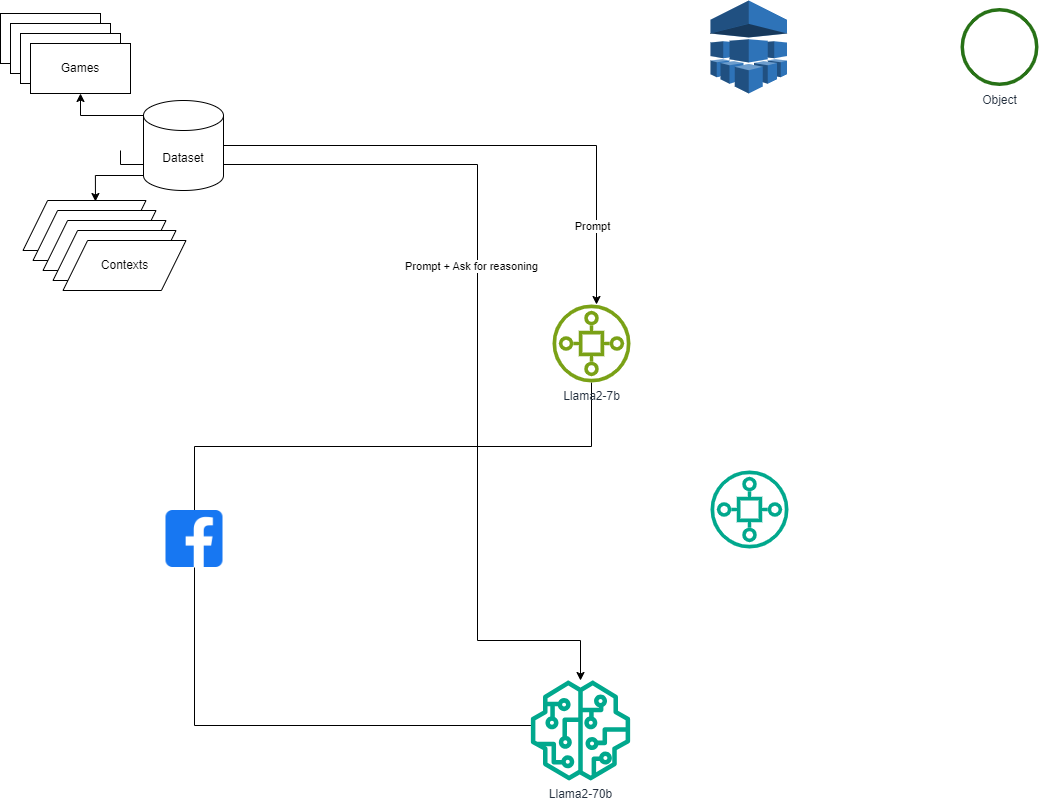

The diagram above was exported from draw.io. Its source (the exported page's mxGraphModel, read from the mxfile embedded in the PNG):
<mxGraphModel dx="2603" dy="738" grid="1" gridSize="10" guides="1" tooltips="1" connect="1" arrows="1" fold="1" page="1" pageScale="1" pageWidth="1169" pageHeight="827" math="0" shadow="0">
  <root>
    <mxCell id="0" />
    <mxCell id="1" parent="0" />
    <mxCell id="UEzPUAAOIrF-is8g5C7q-76" value="Object" style="outlineConnect=0;fontColor=#232F3E;gradientColor=none;fillColor=#277116;strokeColor=none;dashed=0;verticalLabelPosition=bottom;verticalAlign=top;align=center;html=1;fontSize=12;fontStyle=0;aspect=fixed;pointerEvents=1;shape=mxgraph.aws4.object;labelBackgroundColor=#ffffff;" parent="1" vertex="1">
      <mxGeometry x="940" y="17.5" width="78" height="78" as="geometry" />
    </mxCell>
    <mxCell id="9YBB627gC9Yx2mlSZ-cx-22" style="edgeStyle=orthogonalEdgeStyle;rounded=0;orthogonalLoop=1;jettySize=auto;html=1;exitX=0.5;exitY=0;exitDx=0;exitDy=0;endArrow=none;endFill=0;" edge="1" parent="1" source="9YBB627gC9Yx2mlSZ-cx-1" target="9YBB627gC9Yx2mlSZ-cx-13">
      <mxGeometry relative="1" as="geometry" />
    </mxCell>
    <mxCell id="9YBB627gC9Yx2mlSZ-cx-23" style="edgeStyle=orthogonalEdgeStyle;rounded=0;orthogonalLoop=1;jettySize=auto;html=1;exitX=0.5;exitY=1;exitDx=0;exitDy=0;endArrow=none;endFill=0;" edge="1" parent="1" source="9YBB627gC9Yx2mlSZ-cx-1" target="9YBB627gC9Yx2mlSZ-cx-12">
      <mxGeometry relative="1" as="geometry">
        <Array as="points">
          <mxPoint x="174" y="735" />
        </Array>
      </mxGeometry>
    </mxCell>
    <mxCell id="9YBB627gC9Yx2mlSZ-cx-1" value="" style="shape=image;html=1;verticalAlign=top;verticalLabelPosition=bottom;labelBackgroundColor=#ffffff;imageAspect=0;aspect=fixed;image=https://cdn1.iconfinder.com/data/icons/social-media-2285/512/Colored_Facebook3_svg-128.png" vertex="1" parent="1">
      <mxGeometry x="145.5" y="520" width="57" height="57" as="geometry" />
    </mxCell>
    <mxCell id="9YBB627gC9Yx2mlSZ-cx-2" value="" style="outlineConnect=0;dashed=0;verticalLabelPosition=bottom;verticalAlign=top;align=center;html=1;shape=mxgraph.aws3.machine_learning;fillColor=#2E73B8;gradientColor=none;" vertex="1" parent="1">
      <mxGeometry x="690" y="10" width="76.5" height="93" as="geometry" />
    </mxCell>
    <mxCell id="9YBB627gC9Yx2mlSZ-cx-38" style="edgeStyle=orthogonalEdgeStyle;rounded=0;orthogonalLoop=1;jettySize=auto;html=1;entryX=0.5;entryY=1;entryDx=0;entryDy=0;exitX=0;exitY=0;exitDx=0;exitDy=15;exitPerimeter=0;" edge="1" parent="1" source="9YBB627gC9Yx2mlSZ-cx-8" target="9YBB627gC9Yx2mlSZ-cx-30">
      <mxGeometry relative="1" as="geometry" />
    </mxCell>
    <mxCell id="9YBB627gC9Yx2mlSZ-cx-39" style="edgeStyle=orthogonalEdgeStyle;rounded=0;orthogonalLoop=1;jettySize=auto;html=1;exitX=0;exitY=0.5;exitDx=0;exitDy=0;exitPerimeter=0;" edge="1" parent="1" source="9YBB627gC9Yx2mlSZ-cx-8" target="9YBB627gC9Yx2mlSZ-cx-13">
      <mxGeometry relative="1" as="geometry">
        <Array as="points">
          <mxPoint x="576" y="155" />
        </Array>
      </mxGeometry>
    </mxCell>
    <mxCell id="9YBB627gC9Yx2mlSZ-cx-40" style="edgeStyle=orthogonalEdgeStyle;rounded=0;orthogonalLoop=1;jettySize=auto;html=1;exitX=0;exitY=0.5;exitDx=0;exitDy=0;exitPerimeter=0;" edge="1" parent="1" target="9YBB627gC9Yx2mlSZ-cx-12">
      <mxGeometry relative="1" as="geometry">
        <mxPoint x="100" y="160" as="sourcePoint" />
        <mxPoint x="487.36939135149805" y="745" as="targetPoint" />
        <Array as="points">
          <mxPoint x="100" y="174" />
          <mxPoint x="457" y="174" />
          <mxPoint x="457" y="650" />
          <mxPoint x="560" y="650" />
        </Array>
      </mxGeometry>
    </mxCell>
    <mxCell id="9YBB627gC9Yx2mlSZ-cx-42" value="Prompt" style="edgeLabel;html=1;align=center;verticalAlign=middle;resizable=0;points=[];" vertex="1" connectable="0" parent="9YBB627gC9Yx2mlSZ-cx-40">
      <mxGeometry x="-0.5953" y="3" relative="1" as="geometry">
        <mxPoint x="285" y="64" as="offset" />
      </mxGeometry>
    </mxCell>
    <mxCell id="9YBB627gC9Yx2mlSZ-cx-8" value="Dataset" style="shape=cylinder3;whiteSpace=wrap;html=1;boundedLbl=1;backgroundOutline=1;size=15;" vertex="1" parent="1">
      <mxGeometry x="123" y="110" width="80" height="90" as="geometry" />
    </mxCell>
    <mxCell id="9YBB627gC9Yx2mlSZ-cx-12" value="Llama2-70b" style="sketch=0;outlineConnect=0;fontColor=#232F3E;gradientColor=none;fillColor=#01A88D;strokeColor=none;dashed=0;verticalLabelPosition=bottom;verticalAlign=top;align=center;html=1;fontSize=12;fontStyle=0;aspect=fixed;pointerEvents=1;shape=mxgraph.aws4.sagemaker_model;" vertex="1" parent="1">
      <mxGeometry x="510" y="690" width="100" height="100" as="geometry" />
    </mxCell>
    <mxCell id="9YBB627gC9Yx2mlSZ-cx-14" value="" style="sketch=0;outlineConnect=0;fontColor=#232F3E;gradientColor=none;fillColor=#01A88D;strokeColor=none;dashed=0;verticalLabelPosition=bottom;verticalAlign=top;align=center;html=1;fontSize=12;fontStyle=0;aspect=fixed;pointerEvents=1;shape=mxgraph.aws4.iot_sitewise_asset_model;" vertex="1" parent="1">
      <mxGeometry x="690" y="480" width="78" height="78" as="geometry" />
    </mxCell>
    <object label="Llama2-7b" Llama2-7b="" placeholders="1" id="9YBB627gC9Yx2mlSZ-cx-13">
      <mxCell style="sketch=0;outlineConnect=0;fontColor=#232F3E;gradientColor=none;fillColor=#7AA116;strokeColor=none;dashed=0;verticalLabelPosition=bottom;verticalAlign=top;align=center;html=1;fontSize=12;fontStyle=0;aspect=fixed;pointerEvents=1;shape=mxgraph.aws4.iot_sitewise_asset_model;" vertex="1" parent="1">
        <mxGeometry x="532" y="314" width="78" height="78" as="geometry" />
      </mxCell>
    </object>
    <mxCell id="9YBB627gC9Yx2mlSZ-cx-25" value="" style="html=1;dashed=0;whiteSpace=wrap;" vertex="1" parent="1">
      <mxGeometry x="-20" y="23" width="100" height="50" as="geometry" />
    </mxCell>
    <mxCell id="9YBB627gC9Yx2mlSZ-cx-27" value="" style="shape=parallelogram;perimeter=parallelogramPerimeter;whiteSpace=wrap;html=1;dashed=0;" vertex="1" parent="1">
      <mxGeometry x="2.5" y="210" width="123" height="50" as="geometry" />
    </mxCell>
    <mxCell id="9YBB627gC9Yx2mlSZ-cx-28" value="" style="html=1;dashed=0;whiteSpace=wrap;" vertex="1" parent="1">
      <mxGeometry x="-10" y="33" width="100" height="50" as="geometry" />
    </mxCell>
    <mxCell id="9YBB627gC9Yx2mlSZ-cx-29" value="" style="html=1;dashed=0;whiteSpace=wrap;" vertex="1" parent="1">
      <mxGeometry y="43" width="100" height="50" as="geometry" />
    </mxCell>
    <mxCell id="9YBB627gC9Yx2mlSZ-cx-30" value="Games" style="html=1;dashed=0;whiteSpace=wrap;" vertex="1" parent="1">
      <mxGeometry x="10" y="53" width="100" height="50" as="geometry" />
    </mxCell>
    <mxCell id="9YBB627gC9Yx2mlSZ-cx-32" value="" style="shape=parallelogram;perimeter=parallelogramPerimeter;whiteSpace=wrap;html=1;dashed=0;" vertex="1" parent="1">
      <mxGeometry x="12.5" y="220" width="123" height="50" as="geometry" />
    </mxCell>
    <mxCell id="9YBB627gC9Yx2mlSZ-cx-33" value="" style="shape=parallelogram;perimeter=parallelogramPerimeter;whiteSpace=wrap;html=1;dashed=0;" vertex="1" parent="1">
      <mxGeometry x="22.5" y="230" width="123" height="50" as="geometry" />
    </mxCell>
    <mxCell id="9YBB627gC9Yx2mlSZ-cx-34" value="" style="shape=parallelogram;perimeter=parallelogramPerimeter;whiteSpace=wrap;html=1;dashed=0;" vertex="1" parent="1">
      <mxGeometry x="32.5" y="240" width="123" height="50" as="geometry" />
    </mxCell>
    <mxCell id="9YBB627gC9Yx2mlSZ-cx-35" value="Contexts" style="shape=parallelogram;perimeter=parallelogramPerimeter;whiteSpace=wrap;html=1;dashed=0;" vertex="1" parent="1">
      <mxGeometry x="42.5" y="250" width="123" height="50" as="geometry" />
    </mxCell>
    <mxCell id="9YBB627gC9Yx2mlSZ-cx-43" style="edgeStyle=orthogonalEdgeStyle;rounded=0;orthogonalLoop=1;jettySize=auto;html=1;exitX=0;exitY=1;exitDx=0;exitDy=-15;exitPerimeter=0;entryX=0.589;entryY=0.02;entryDx=0;entryDy=0;entryPerimeter=0;" edge="1" parent="1" source="9YBB627gC9Yx2mlSZ-cx-8" target="9YBB627gC9Yx2mlSZ-cx-27">
      <mxGeometry relative="1" as="geometry" />
    </mxCell>
    <mxCell id="9YBB627gC9Yx2mlSZ-cx-44" value="Prompt + Ask for reasoning" style="edgeLabel;html=1;align=center;verticalAlign=middle;resizable=0;points=[];" vertex="1" connectable="0" parent="1">
      <mxGeometry x="450" y="275" as="geometry" />
    </mxCell>
  </root>
</mxGraphModel>